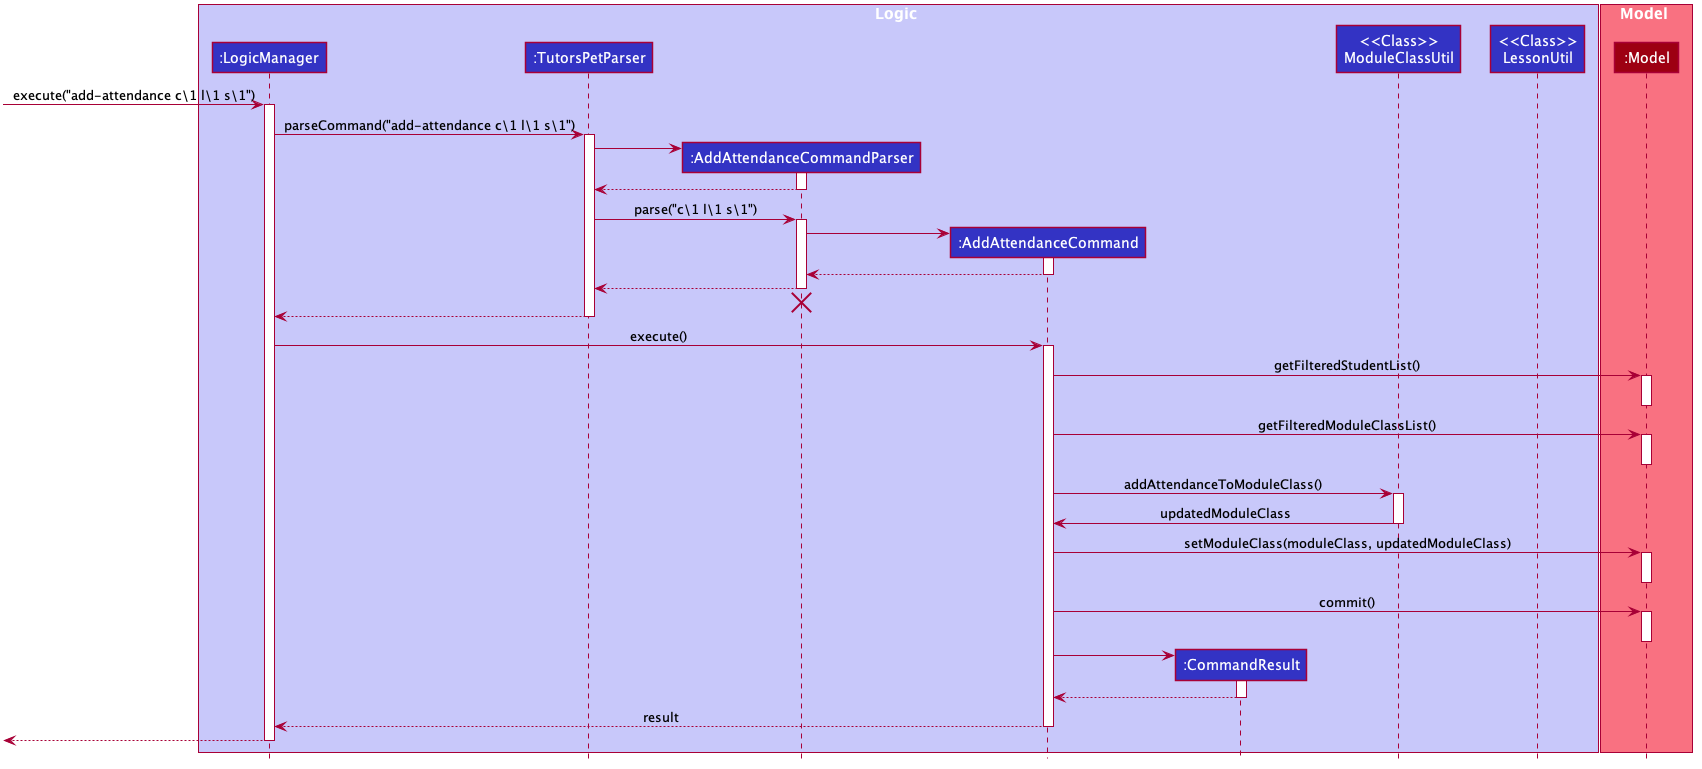

The diagram above was rendered by PlantUML. Its source (embedded in the PNG):
@startuml








skinparam BackgroundColor #FFFFFFF

skinparam Shadowing false

skinparam Class {
    FontColor #FFFFFF
    BorderThickness 1
    BorderColor #FFFFFF
    StereotypeFontColor #FFFFFF
    FontName Arial
}

skinparam Actor {
    BorderColor #000000
    Color #000000
    FontName Arial
}

skinparam Sequence {
    MessageAlign center
    BoxFontSize 15
    BoxPadding 0
    BoxFontColor #FFFFFF
    FontName Arial
}

skinparam Participant {
    FontColor #FFFFFFF
    Padding 20
}

skinparam MinClassWidth 50
skinparam ParticipantPadding 10
skinparam Shadowing false
skinparam DefaultTextAlignment center
skinparam packageStyle Rectangle

hide footbox
hide members
hide circle

box Logic #C8C8FA
participant ":LogicManager" as LogicManager #3333C4
participant ":TutorsPetParser" as TutorsPetParser #3333C4
participant ":AddAttendanceCommandParser" as AddAttendanceCommandParser #3333C4
participant ":AddAttendanceCommand" as AddAttendanceCommand #3333C4
participant ":CommandResult" as CommandResult #3333C4
participant "<<Class>>\nModuleClassUtil" as ModuleClassUtil #3333C4
participant "<<Class>>\nLessonUtil" as LessonUtil #3333C4
end box

box Model #F97181
participant ":Model" as Model #9D0012
end box

[-> LogicManager : execute("add-attendance c\1 l\1 s\1")
activate LogicManager

LogicManager -> TutorsPetParser : parseCommand("add-attendance c\1 l\1 s\1")
activate TutorsPetParser

create AddAttendanceCommandParser
TutorsPetParser -> AddAttendanceCommandParser
activate AddAttendanceCommandParser

AddAttendanceCommandParser --> TutorsPetParser
deactivate AddAttendanceCommandParser

TutorsPetParser -> AddAttendanceCommandParser: parse("c\1 l\1 s\1")
activate AddAttendanceCommandParser

create AddAttendanceCommand
AddAttendanceCommandParser -> AddAttendanceCommand
activate AddAttendanceCommand

AddAttendanceCommand --> AddAttendanceCommandParser
deactivate AddAttendanceCommand

AddAttendanceCommandParser --> TutorsPetParser
deactivate AddAttendanceCommandParser
AddAttendanceCommandParser -[hidden]-> TutorsPetParser
destroy AddAttendanceCommandParser

TutorsPetParser --> LogicManager
deactivate TutorsPetParser

LogicManager -> AddAttendanceCommand : execute()
activate AddAttendanceCommand

AddAttendanceCommand -> Model : getFilteredStudentList()
activate Model
deactivate Model

AddAttendanceCommand -> Model : getFilteredModuleClassList()
activate Model
deactivate Model

AddAttendanceCommand -> ModuleClassUtil : addAttendanceToModuleClass()
activate ModuleClassUtil

ModuleClassUtil -> AddAttendanceCommand : updatedModuleClass
deactivate ModuleClassUtil

AddAttendanceCommand -> Model : setModuleClass(moduleClass, updatedModuleClass)
activate Model
deactivate Model

AddAttendanceCommand -> Model : commit()
activate Model
deactivate Model

create CommandResult
AddAttendanceCommand -> CommandResult
activate CommandResult

CommandResult --> AddAttendanceCommand
deactivate CommandResult

AddAttendanceCommand --> LogicManager : result
deactivate AddAttendanceCommand

[<--LogicManager
deactivate LogicManager
@enduml